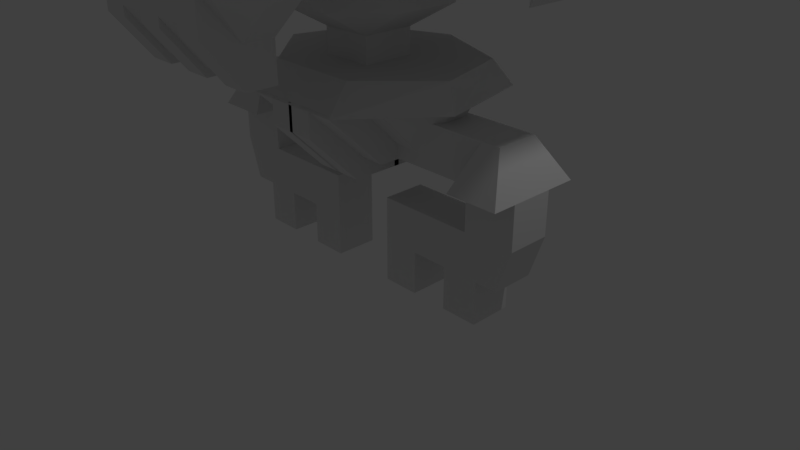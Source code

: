 # Source: Grim.blend  (saved by Blender 2.78.0; exported with 4.5.12 LTS)
import bpy
from mathutils import Matrix  # noqa: F401  (used for matrix-valued properties, if any)

bpy.ops.wm.read_factory_settings(use_empty=True)
scene = bpy.context.scene
scene.name = 'Scene'

# ---- collections
col_collection_1 = bpy.data.collections.new('Collection 1'); scene.collection.children.link(col_collection_1)

# ---- materials (node trees are filled in below, after node groups)
mat_material = bpy.data.materials.new('Material')
mat_material.alpha_threshold = 0.0
mat_material.use_transparent_shadow = False
mat_material.roughness = 0.5
mat_material.line_color = (0.0, 0.0, 0.0, 1.0)

# ---- material node trees

# ---- world
world_world = bpy.data.worlds.new('World'); scene.world = world_world
world_world.color = (0.05088, 0.05088, 0.05088)
world_world.use_sun_shadow = False
world_world.sun_shadow_jitter_overblur = 0.0
world_world.cycles.sampling_method = 'MANUAL'

# ---- cameras
cam_camera = bpy.data.cameras.new('Camera')
cam_camera.clip_end = 100.0
cam_camera.lens = 35.0
cam_camera.sensor_width = 32.0
cam_camera.sensor_height = 18.0
cam_camera.ortho_scale = 7.314
cam_camera.dof.focus_distance = 0.0
cam_camera.dof.aperture_fstop = 128.0

# ---- lights
light_lamp = bpy.data.lights.new('Lamp', 'POINT')
light_lamp.transmission_factor = 0.0
light_lamp.cutoff_distance = 30.0
light_lamp.energy = 100.0
light_lamp.shadow_buffer_clip_start = 1.001
light_lamp.shadow_soft_size = 0.1
light_lamp.shadow_maximum_resolution = 0.006
light_lamp.use_absolute_resolution = True

# ---- meshes
me_cube_006 = bpy.data.meshes.new('Cube.006')
me_cube_006.from_pydata([(-2.442, 5.951, 2.074), (2.441, 5.951, 2.074), (2.441, 3.587, 2.074), (-2.442, 3.587, 2.074), (-2.442, 5.951, 5.35), (-1.957, 5.951, 5.787), (1.955, 5.951, 5.787), (2.441, 5.951, 5.35), (2.441, 3.587, 5.35), (1.955, 3.587, 5.787), (-1.957, 3.587, 5.787), (-2.442, 3.587, 5.35)], [], [(3, 2, 8, 9, 10, 11), (0, 3, 11, 4), (2, 1, 7, 8), (5, 10, 9, 6), (6, 9, 8, 7), (10, 5, 4, 11), (1, 0, 4, 5, 6, 7)])
me_cube_006.materials.append(mat_material)
me_cube_006.use_remesh_preserve_volume = False
me_cube_006.use_remesh_preserve_attributes = False
me_cube_006.use_mirror_vertex_groups = False
me_cube_006.update()
me_cube_005 = bpy.data.meshes.new('Cube.005')
me_cube_005.from_pydata([(-2.154, -0.9268, -0.7482), (-2.154, -0.9268, 0.7482), (-2.154, 0.9268, -0.7482), (-2.154, 0.9268, 0.7482), (-1.492, -0.9268, -0.1763), (-1.492, -0.9268, 0.1763), (-1.492, 0.9268, -0.1763), (-1.492, 0.9268, 0.1763), (-1.823, 0.9268, -0.4623), (-1.823, 0.9268, 0.4623), (-1.823, -1.205, -0.4623), (-1.823, -1.205, 0.4623), (-1.823, 1.315, -0.1763), (-1.823, 1.315, 0.1763), (-2.154, 1.315, -0.4623), (-2.154, 1.315, 0.4623), (-2.154, 2.151, -0.4623), (-2.154, 2.151, 0.4623), (-1.823, 2.151, 0.1763), (-1.823, 2.151, -0.1763), (-1.492, -0.9268, -0.1763), (-1.492, -0.9268, -0.1763), (-1.492, -0.9268, -0.1763), (-1.492, -0.9268, -0.1763), (-1.657, -0.8826, 0.1311), (-1.657, -1.321, 0.1311), (-1.607, -0.8826, 0.1211), (-1.607, -1.321, 0.1211), (-1.565, -0.8826, 0.09269), (-1.565, -1.321, 0.09269), (-1.536, -0.8826, 0.05016), (-1.536, -1.321, 0.05016), (-1.526, -0.8826, -1.072e-07), (-1.526, -1.321, -1.15e-07), (-1.536, -0.8826, -0.05016), (-1.536, -1.321, -0.05016), (-1.565, -0.8826, -0.09269), (-1.565, -1.321, -0.09269), (-1.607, -0.8826, -0.1211), (-1.607, -1.321, -0.1211), (-1.657, -0.8826, -0.1311), (-1.657, -1.321, -0.1311), (-1.707, -0.8826, -0.1211), (-1.707, -1.321, -0.1211), (-1.75, -0.8826, -0.09269), (-1.75, -1.321, -0.09269), (-1.778, -0.8826, -0.05016), (-1.778, -1.321, -0.05016), (-1.788, -0.8826, -1.072e-07), (-1.788, -1.321, -1.15e-07), (-1.778, -0.8826, 0.05016), (-1.778, -1.321, 0.05016), (-1.75, -0.8826, 0.09269), (-1.75, -1.321, 0.09269), (-1.707, -0.8826, 0.1211), (-1.707, -1.321, 0.1211)], [], [(0, 1, 3, 2), (8, 9, 7, 6), (6, 7, 5, 4), (10, 11, 1, 0), (8, 6, 4, 10), (9, 3, 1, 11), (7, 9, 11, 5), (2, 8, 10, 0), (4, 5, 11, 10), (2, 3, 9, 8), (14, 12, 13, 15), (16, 17, 18, 19), (13, 12, 19, 18), (12, 14, 16, 19), (15, 13, 18, 17), (3, 9, 7, 13, 15), (13, 7, 6, 12), (6, 8, 2, 14, 12), (15, 3, 2, 14), (15, 17, 16, 14), (20, 21, 23, 22), (24, 25, 27, 26), (26, 27, 29, 28), (28, 29, 31, 30), (30, 31, 33, 32), (32, 33, 35, 34), (34, 35, 37, 36), (36, 37, 39, 38), (38, 39, 41, 40), (40, 41, 43, 42), (42, 43, 45, 44), (44, 45, 47, 46), (46, 47, 49, 48), (48, 49, 51, 50), (50, 51, 53, 52), (27, 25, 55, 53, 51, 49, 47, 45, 43, 41, 39, 37, 35, 33, 31, 29), (52, 53, 55, 54), (54, 55, 25, 24), (24, 26, 28, 30, 32, 34, 36, 38, 40, 42, 44, 46, 48, 50, 52, 54)])
me_cube_005.use_remesh_preserve_volume = False
me_cube_005.use_remesh_preserve_attributes = False
me_cube_005.use_mirror_vertex_groups = False
me_cube_005.update()
me_circle_004 = bpy.data.meshes.new('Circle.004')
me_circle_004.from_pydata([(0.002058, 0.7738, 0.5149), (0.1012, 0.7328, 0.5149), (0.002058, 0.8082, -0.4908), (0.002058, 0.8082, 0.2903), (0.1255, 0.7571, -0.4908), (0.1255, 0.7571, 0.2903), (0.1766, 0.6337, -0.4908), (0.1766, 0.6337, 0.2903), (0.1255, 0.5103, -0.4908), (0.1255, 0.5103, 0.2903), (0.002058, 0.4592, -0.4908), (0.002058, 0.4592, 0.2903), (-0.1213, 0.5103, -0.4908), (-0.1213, 0.5103, 0.2903), (-0.1725, 0.6337, -0.4908), (-0.1725, 0.6337, 0.2903), (-0.1213, 0.7571, -0.4908), (-0.1213, 0.7571, 0.2903), (0.1422, 0.6337, 0.5149), (0.1012, 0.5345, 0.5149), (0.002058, 0.4935, 0.5149), (-0.09706, 0.5345, 0.5149), (-0.1381, 0.6337, 0.5149), (-0.09706, 0.7328, 0.5149), (0.002058, 0.7284, 0.6006), (-0.06495, 0.7007, 0.6006), (-0.0927, 0.6337, 0.6006), (-0.06495, 0.5667, 0.6006), (0.002058, 0.5389, 0.6006), (0.06907, 0.5667, 0.6006), (0.09682, 0.6337, 0.6006), (0.06907, 0.7007, 0.6006)], [], [(23, 22, 26, 25), (3, 17, 23, 0), (2, 3, 5, 4), (21, 20, 28, 27), (11, 9, 19, 20), (4, 5, 7, 6), (22, 21, 27, 26), (17, 15, 22, 23), (6, 7, 9, 8), (0, 23, 25, 24), (9, 7, 18, 19), (8, 9, 11, 10), (19, 18, 30, 29), (5, 3, 0, 1), (10, 11, 13, 12), (31, 24, 25, 26, 27, 28, 29, 30), (15, 13, 21, 22), (12, 13, 15, 14), (7, 5, 1, 18), (20, 19, 29, 28), (14, 15, 17, 16), (18, 1, 31, 30), (13, 11, 20, 21), (16, 17, 3, 2), (2, 4, 6, 8, 10, 12, 14, 16), (1, 0, 24, 31)])
me_circle_004.use_remesh_preserve_volume = False
me_circle_004.use_remesh_preserve_attributes = False
me_circle_004.use_mirror_vertex_groups = False
me_circle_004.update()
me_circle_001 = bpy.data.meshes.new('Circle.001')
me_circle_001.from_pydata([(-0.6475, -0.6922, 1.735), (-1.083, -0.6922, 1.3), (-0.237, -0.6922, 1.735), (-0.3822, -0.6922, 1.3), (-1.083, -0.2366, 1.3), (-0.6475, -0.2366, 1.735), (-0.3822, -0.2366, 1.3), (-0.237, -0.2366, 1.735), (-1.045, 1.649, -0.1038), (-1.137, 1.653, 0.9405), (-1.523, 1.649, 0.8092), (-0.8638, 1.649, -0.008902), (-0.6529, 1.653, 0.3439), (-0.7842, 1.649, 0.7296), (-1.436, 1.649, 0.8647), (-1.658, 1.649, 0.1573), (-1.35, 1.649, -0.1), (-0.7287, 1.649, 0.643), (-1.24, 1.653, 0.9403), (-1.529, 1.649, -0.001948), (-1.147, 1.653, -0.14), (-0.7911, 1.649, 0.0639), (-1.341, 1.826, 0.9041), (-1.654, 1.826, 0.652), (-1.045, 1.826, -0.1038), (-0.6892, 1.826, 0.548), (-1.137, 1.822, 0.9403), (-1.523, 1.826, 0.8092), (-1.602, 1.826, 0.07072), (-0.8638, 1.826, -0.008902), (-1.036, 1.826, 0.9003), (-1.436, 1.826, 0.8647), (-1.658, 1.826, 0.1573), (-1.35, 1.826, -0.1), (-0.9504, 1.826, -0.06439), (-1.24, 1.822, 0.9401), (-1.595, 1.826, 0.7364), (-1.147, 1.822, -0.1398), (-0.6533, 1.822, 0.4467), (-1.036, 1.649, 0.9003), (-0.9414, 1.649, 0.8611), (-1.341, 1.649, 0.9041), (-1.693, 1.649, 0.5569), (-1.654, 1.649, 0.652), (-1.697, 1.649, 0.2523), (-1.445, 1.649, -0.06074), (-0.9504, 1.649, -0.06439), (-0.693, 1.649, 0.2434), (-0.7323, 1.649, 0.1483), (-0.6892, 1.649, 0.548), (-1.595, 1.649, 0.7364), (-1.733, 1.653, 0.3536), (-1.734, 1.653, 0.4564), (-1.602, 1.649, 0.07072), (-1.25, 1.653, -0.1402), (-0.6531, 1.653, 0.4467), (-0.857, 1.649, 0.8023), (-0.9414, 1.826, 0.8611), (-1.693, 1.826, 0.5569), (-1.697, 1.826, 0.2523), (-1.445, 1.826, -0.06074), (-0.693, 1.826, 0.2434), (-0.7323, 1.826, 0.1483), (-0.7287, 1.826, 0.643), (-1.733, 1.822, 0.3536), (-1.733, 1.822, 0.4564), (-1.529, 1.826, -0.001948), (-1.25, 1.822, -0.14), (-0.7911, 1.826, 0.0639), (-0.6531, 1.822, 0.3439), (-0.857, 1.826, 0.8023), (-0.7842, 1.826, 0.7296), (-1.057, 1.649, 0.8345), (-0.9746, 1.649, 0.8003), (-1.404, 1.649, 0.8035), (-1.322, 1.649, 0.8377), (-1.628, 1.649, 0.5363), (-1.593, 1.649, 0.6188), (-1.597, 1.649, 0.1893), (-1.631, 1.649, 0.2718), (-1.329, 1.649, -0.03417), (-1.412, 1.649, 4.017e-05), (-0.9824, 1.649, -0.003222), (-1.065, 1.649, -0.03737), (-0.7589, 1.649, 0.264), (-0.7931, 1.649, 0.1815), (-0.7898, 1.649, 0.611), (-0.7557, 1.649, 0.5285), (-1.234, 1.653, 0.8357), (-1.144, 1.653, 0.8357), (-1.542, 1.649, 0.6921), (-1.479, 1.649, 0.7553), (-1.629, 1.653, 0.3597), (-1.629, 1.653, 0.449), (-1.485, 1.649, 0.05099), (-1.548, 1.649, 0.1142), (-1.153, 1.653, -0.03535), (-1.242, 1.653, -0.03539), (-0.8441, 1.649, 0.1082), (-0.9072, 1.649, 0.04504), (-0.7577, 1.653, 0.4406), (-0.7577, 1.653, 0.3513), (-0.9012, 1.649, 0.7493), (-0.8381, 1.649, 0.6861), (-1.053, 1.824, 0.8479), (-0.9678, 1.824, 0.8127), (-1.411, 1.824, 0.816), (-1.326, 1.824, 0.8512), (-1.641, 1.824, 0.5405), (-1.606, 1.824, 0.6256), (-1.609, 1.824, 0.1828), (-1.644, 1.824, 0.2679), (-1.334, 1.824, -0.04762), (-1.419, 1.824, -0.01235), (-0.9758, 1.824, -0.01572), (-1.061, 1.824, -0.05092), (-0.7454, 1.824, 0.2598), (-0.7807, 1.824, 0.1747), (-0.7774, 1.824, 0.6175), (-0.7421, 1.824, 0.5325), (-1.235, 1.822, 0.8509), (-1.143, 1.822, 0.851), (-1.553, 1.824, 0.7012), (-1.488, 1.824, 0.7663), (-1.644, 1.822, 0.3585), (-1.644, 1.822, 0.4505), (-1.494, 1.824, 0.04018), (-1.559, 1.824, 0.1053), (-1.152, 1.822, -0.05059), (-1.244, 1.822, -0.05064), (-0.8332, 1.824, 0.09913), (-0.8984, 1.824, 0.03404), (-0.7425, 1.822, 0.4418), (-0.7424, 1.822, 0.3498), (-0.8922, 1.824, 0.7601), (-0.8271, 1.824, 0.695), (-1.862, 1.167, -0.1929), (-1.784, 1.167, -0.2715), (-1.784, 1.167, 1.043), (-1.862, 1.167, 0.9644), (-0.6264, 1.167, -0.2715), (-0.5477, 1.167, -0.1929), (-0.5477, 1.167, 0.9644), (-0.6264, 1.167, 1.043), (-1.773, 1.679, -0.2456), (-1.784, 1.654, -0.2715), (-1.836, 1.679, -0.1821), (-1.862, 1.654, -0.1929), (-1.836, 1.679, 0.9537), (-1.862, 1.654, 0.9644), (-1.773, 1.679, 1.017), (-1.784, 1.654, 1.043), (-0.5737, 1.679, -0.1821), (-0.5477, 1.654, -0.1929), (-0.6371, 1.679, -0.2456), (-0.6264, 1.654, -0.2715), (-0.6371, 1.679, 1.017), (-0.6264, 1.654, 1.043), (-0.5737, 1.679, 0.9537), (-0.5477, 1.654, 0.9644), (-0.2377, 1.096, 0.2159), (-0.1641, 1.066, 0.2159), (-0.2377, 1.137, -0.758), (-0.2377, 1.137, -0.01655), (-0.1356, 1.094, -0.758), (-0.1356, 1.094, -0.01655), (-0.09334, 0.9924, -0.758), (-0.09334, 0.9924, -0.01655), (-0.1356, 0.8903, -0.758), (-0.1356, 0.8903, -0.01655), (-0.2377, 0.848, -0.758), (-0.2377, 0.848, -0.01655), (-0.3397, 0.8903, -0.758), (-0.3397, 0.8903, -0.01655), (-0.382, 0.9924, -0.758), (-0.382, 0.9924, -0.01655), (-0.3397, 1.094, -0.758), (-0.3397, 1.094, -0.01655), (-0.1337, 0.9924, 0.2159), (-0.1641, 0.9188, 0.2159), (-0.2377, 0.8884, 0.2159), (-0.3112, 0.9188, 0.2159), (-0.3417, 0.9924, 0.2159), (-0.3112, 1.066, 0.2159), (-0.2377, 1.079, 0.4353), (-0.2991, 1.054, 0.4353), (-0.3246, 0.9924, 0.4353), (-0.2991, 0.9309, 0.4353), (-0.2377, 0.9054, 0.4353), (-0.1762, 0.9309, 0.4353), (-0.1507, 0.9924, 0.4353), (-0.1762, 1.054, 0.4353), (-1.528, 1.205, -0.4052), (-1.528, 1.205, 1.128), (-0.8232, 1.205, -0.4052), (-0.8232, 1.205, 1.128), (-0.467, 0.873, -0.4052), (-0.467, 0.873, 1.128), (-0.467, -0.5322, -0.4052), (-0.467, -0.5322, 1.128), (-0.8232, -0.8918, -0.4052), (-0.8232, -0.8918, 1.128), (-1.528, -0.8918, -0.4052), (-1.528, -0.8918, 1.128), (-1.884, -0.5322, -0.4052), (-1.884, -0.5322, 1.128), (-1.884, 0.873, -0.4052), (-1.884, 0.873, 1.128), (-0.8985, 0.9101, 1.306), (-1.452, 0.9101, 1.306), (-0.4839, 0.6491, 1.306), (-0.4839, -0.4557, 1.306), (-0.8985, -0.7384, 1.306), (-1.452, -0.7384, 1.306), (-1.867, -0.4557, 1.306), (-1.867, 0.6491, 1.306), (-1.542, 1.405, 1.132), (-1.542, 1.379, 1.196), (-0.8709, 1.44, 1.132), (-1.438, 1.44, 1.132), (-0.8709, 1.403, 1.22), (-1.438, 1.403, 1.22), (-0.8709, 1.315, 1.257), (-1.438, 1.315, 1.257), (-0.8709, 1.227, 1.22), (-1.438, 1.227, 1.22), (-0.8709, 1.19, 1.132), (-1.438, 1.19, 1.132), (-0.8709, 1.227, 1.043), (-1.438, 1.227, 1.043), (-0.8709, 1.315, 1.007), (-1.438, 1.315, 1.007), (-0.8709, 1.403, 1.043), (-1.438, 1.403, 1.043), (-1.542, 1.315, 1.222), (-1.542, 1.251, 1.196), (-1.542, 1.225, 1.132), (-1.542, 1.251, 1.068), (-1.542, 1.315, 1.042), (-1.542, 1.379, 1.068), (-0.7988, 1.39, 1.132), (-0.7988, 1.368, 1.185), (-0.7988, 1.315, 1.207), (-0.7988, 1.262, 1.185), (-0.7988, 1.24, 1.132), (-0.7988, 1.262, 1.079), (-0.7988, 1.315, 1.057), (-0.7988, 1.368, 1.079)], [], [(0, 1, 3, 2), (5, 7, 6, 4), (0, 2, 7, 5), (1, 0, 5, 4), (2, 3, 6, 7), (3, 1, 4, 6), (140, 141, 142, 143, 138, 139, 136, 137), (157, 143, 142, 159), (140, 155, 153, 141), (138, 151, 149, 139), (145, 137, 136, 147), (13, 17, 63, 71), (51, 52, 65, 64), (41, 18, 35, 22), (19, 53, 28, 66), (43, 50, 36, 23), (20, 54, 67, 37), (44, 51, 64, 59), (21, 11, 29, 68), (39, 40, 57, 30), (45, 19, 66, 60), (55, 12, 69, 38), (14, 41, 22, 31), (8, 20, 37, 24), (56, 13, 71, 70), (42, 43, 23, 58), (48, 21, 68, 62), (9, 39, 30, 26), (15, 44, 59, 32), (49, 55, 38, 25), (10, 14, 31, 27), (16, 45, 60, 33), (40, 56, 70, 57), (52, 42, 58, 65), (46, 8, 24, 34), (53, 15, 32, 28), (47, 48, 62, 61), (54, 16, 33, 67), (17, 49, 25, 63), (11, 46, 34, 29), (18, 9, 26, 35), (12, 47, 61, 69), (50, 10, 27, 36), (60, 113, 112, 33), (38, 132, 119, 25), (50, 90, 91, 10), (59, 111, 110, 32), (68, 130, 117, 62), (18, 88, 89, 9), (23, 109, 108, 58), (37, 128, 115, 24), (17, 86, 87, 49), (22, 107, 106, 31), (66, 126, 113, 60), (47, 84, 85, 48), (57, 105, 104, 30), (64, 124, 111, 59), (46, 82, 83, 8), (40, 73, 102, 56), (36, 122, 109, 23), (16, 80, 81, 45), (49, 87, 100, 55), (35, 120, 107, 22), (15, 78, 79, 44), (48, 85, 98, 21), (63, 118, 135, 71), (42, 76, 77, 43), (8, 83, 96, 20), (61, 116, 133, 69), (14, 74, 75, 41), (45, 81, 94, 19), (34, 114, 131, 29), (39, 72, 73, 40), (44, 79, 92, 51), (33, 112, 129, 67), (103, 135, 118, 86), (92, 124, 125, 93), (75, 107, 120, 88), (94, 126, 127, 95), (77, 109, 122, 90), (96, 128, 129, 97), (79, 111, 124, 92), (98, 130, 131, 99), (72, 104, 105, 73), (81, 113, 126, 94), (100, 132, 133, 101), (74, 106, 107, 75), (83, 115, 128, 96), (102, 134, 135, 103), (76, 108, 109, 77), (85, 117, 130, 98), (89, 121, 104, 72), (78, 110, 111, 79), (87, 119, 132, 100), (91, 123, 106, 74), (80, 112, 113, 81), (73, 105, 134, 102), (93, 125, 108, 76), (82, 114, 115, 83), (95, 127, 110, 78), (84, 116, 117, 85), (97, 129, 112, 80), (86, 118, 119, 87), (99, 131, 114, 82), (88, 120, 121, 89), (101, 133, 116, 84), (90, 122, 123, 91), (51, 92, 93, 52), (70, 134, 105, 57), (24, 115, 114, 34), (19, 94, 95, 53), (62, 117, 116, 61), (20, 96, 97, 54), (25, 119, 118, 63), (21, 98, 99, 11), (26, 121, 120, 35), (55, 100, 101, 12), (27, 123, 122, 36), (56, 102, 103, 13), (65, 125, 124, 64), (9, 89, 72, 39), (28, 127, 126, 66), (10, 91, 74, 14), (67, 129, 128, 37), (52, 93, 76, 42), (29, 131, 130, 68), (53, 95, 78, 15), (69, 133, 132, 38), (54, 97, 80, 16), (71, 135, 134, 70), (11, 99, 82, 46), (30, 104, 121, 26), (12, 101, 84, 47), (31, 106, 123, 27), (13, 103, 86, 17), (58, 108, 125, 65), (41, 75, 88, 18), (32, 110, 127, 28), (43, 77, 90, 50), (145, 155, 140, 137), (157, 151, 138, 143), (153, 159, 142, 141), (136, 139, 149, 147), (146, 144, 145, 147), (150, 148, 149, 151), (154, 152, 153, 155), (158, 156, 157, 159), (144, 154, 155, 145), (148, 146, 147, 149), (156, 150, 151, 157), (159, 153, 152, 158), (144, 146, 148, 150, 156, 158, 152, 154), (183, 182, 186, 185), (163, 177, 183, 160), (162, 163, 165, 164), (181, 180, 188, 187), (171, 169, 179, 180), (164, 165, 167, 166), (182, 181, 187, 186), (177, 175, 182, 183), (166, 167, 169, 168), (160, 183, 185, 184), (169, 167, 178, 179), (168, 169, 171, 170), (179, 178, 190, 189), (165, 163, 160, 161), (170, 171, 173, 172), (191, 184, 185, 186, 187, 188, 189, 190), (175, 173, 181, 182), (172, 173, 175, 174), (167, 165, 161, 178), (180, 179, 189, 188), (174, 175, 177, 176), (178, 161, 191, 190), (173, 171, 180, 181), (176, 177, 163, 162), (162, 164, 166, 168, 170, 172, 174, 176), (161, 160, 184, 191), (192, 193, 195, 194), (194, 195, 197, 196), (196, 197, 199, 198), (198, 199, 201, 200), (200, 201, 203, 202), (202, 203, 205, 204), (193, 207, 215, 209), (204, 205, 207, 206), (206, 207, 193, 192), (192, 194, 196, 198, 200, 202, 204, 206), (208, 209, 215, 214, 213, 212, 211, 210), (195, 193, 209, 208), (199, 197, 210, 211), (205, 203, 213, 214), (201, 199, 211, 212), (207, 205, 214, 215), (197, 195, 208, 210), (203, 201, 212, 213), (219, 233, 239, 216), (218, 219, 221, 220), (227, 225, 235, 236), (220, 221, 223, 222), (233, 231, 238, 239), (222, 223, 225, 224), (225, 223, 234, 235), (224, 225, 227, 226), (221, 219, 216, 217), (226, 227, 229, 228), (231, 229, 237, 238), (228, 229, 231, 230), (223, 221, 217, 234), (230, 231, 233, 232), (216, 239, 238, 237, 236, 235, 234, 217), (229, 227, 236, 237), (232, 233, 219, 218), (232, 218, 240, 247), (240, 241, 242, 243, 244, 245, 246, 247), (222, 224, 243, 242), (230, 232, 247, 246), (224, 226, 244, 243), (226, 228, 245, 244), (218, 220, 241, 240), (220, 222, 242, 241), (228, 230, 246, 245)])
me_circle_001.materials.append(mat_material)
me_circle_001.use_remesh_preserve_volume = False
me_circle_001.use_remesh_preserve_attributes = False
me_circle_001.use_mirror_vertex_groups = False
me_circle_001.update()
me_cube_003 = bpy.data.meshes.new('Cube.003')
me_cube_003.from_pydata([(-1.223, 5.771, -5.153), (-1.223, 3.575, -5.153), (0.9733, 3.575, -5.153), (0.9733, 5.771, -5.153), (1.821, -1.305, 5.856), (-2.081, -1.305, 5.856), (-4.839, -1.305, 3.097), (-4.839, -1.452, -0.8047), (-2.851, -1.452, -2.666), (2.591, -1.452, -2.666), (4.58, -1.452, -0.8047), (4.58, -1.305, 3.097), (1.821, 1.543, 5.856), (-2.081, 1.543, 5.856), (-4.839, 2.347, 3.097), (-4.839, 2.347, -0.8047), (4.58, 2.347, -0.8047), (4.58, 2.347, 3.097), (-2.081, 3.574, 5.856), (1.821, 3.574, 5.856), (-4.839, 3.574, 3.097), (4.58, 3.574, 3.097), (-3.46, -1.305, 4.476), (3.2, -1.305, 4.476), (-3.46, 1.543, 4.476), (3.2, 1.543, 4.476), (-3.46, 3.574, 4.476), (3.2, 3.574, 4.476), (-4.839, -2.639, -0.8047), (-4.839, -2.639, 3.097), (-2.851, -2.639, -2.666), (2.591, -2.639, -2.666), (4.58, -2.639, -0.8047), (4.58, -2.639, 3.097), (3.2, -2.639, 4.476), (-3.46, -2.639, 4.476), (-2.05, -1.305, 5.856), (1.79, -1.305, 5.856), (-0.7801, 1.543, 5.856), (0.5205, 1.543, 5.856), (1.44, 2.347, 3.097), (-1.7, 2.347, 3.097), (-0.7801, 3.574, 5.856), (0.5205, 3.574, 5.856), (1.44, 3.574, 3.097), (-1.7, 3.574, 3.097), (-2.137, -1.305, 4.476), (1.877, -1.305, 4.476), (0.9803, 3.574, 4.476), (-1.24, 3.574, 4.476), (-2.137, -2.639, 4.476), (1.877, -2.639, 4.476), (-3.38, -4.066, -0.8047), (-3.38, -4.066, 3.097), (-2.851, -4.066, -0.8599), (2.591, -4.066, -0.8599), (3.184, -4.066, -0.8047), (3.184, -4.066, 3.097), (2.591, -1.452, -3.808), (-2.851, -1.452, -3.808), (2.591, -2.639, -3.808), (-2.851, -2.639, -3.808), (2.591, -4.066, -2.002), (-2.851, -4.066, -2.002), (1.503, -1.452, -2.666), (0.4144, -1.452, -2.666), (-0.6741, -1.452, -2.666), (-1.763, -1.452, -2.666), (2.696, -1.452, -0.8047), (0.8121, -1.452, -0.8047), (-1.072, -1.452, -0.8047), (-2.956, -1.452, -0.8047), (1.503, -4.066, -0.8599), (0.4144, -4.066, -0.8599), (-0.6741, -4.066, -0.8599), (-1.763, -4.066, -0.8599), (2.696, 2.347, -0.8047), (0.8121, 2.347, -0.8047), (-1.072, 2.347, -0.8047), (-2.956, 2.347, -0.8047), (1.503, -1.452, -3.808), (0.4144, -1.452, -3.808), (-0.6741, -1.452, -3.808), (-1.763, -1.452, -3.808), (1.503, -2.639, -3.808), (0.4144, -2.639, -3.808), (-0.6741, -2.639, -3.808), (-1.763, -2.639, -3.808), (1.503, -4.066, -2.002), (0.4144, -4.066, -2.002), (-0.6741, -4.066, -2.002), (-1.763, -4.066, -2.002), (-1.763, -4.066, -1.222), (-2.851, -4.066, -1.222), (-1.763, -1.452, -4.171), (-2.851, -1.452, -4.171), (-1.763, -2.639, -4.171), (-2.851, -2.639, -4.171), (2.591, -2.639, -4.171), (2.591, -1.452, -4.171), (-1.763, -4.066, -2.364), (-2.851, -4.066, -2.364), (2.591, -4.066, -2.364), (2.591, -4.066, -1.222), (1.503, -4.066, -1.222), (0.4144, -4.066, -1.222), (-0.6741, -4.066, -1.222), (1.503, -1.452, -4.171), (0.4144, -1.452, -4.171), (-0.6741, -1.452, -4.171), (1.503, -2.639, -4.171), (0.4144, -2.639, -4.171), (-0.6741, -2.639, -4.171), (1.503, -4.066, -2.364), (0.4144, -4.066, -2.364), (-0.6741, -4.066, -2.364), (1.188, 7.842, -2.64), (3.044, 5.986, -2.64), (3.044, 3.36, -2.64), (1.188, 1.504, -2.64), (-1.438, 1.504, -2.64), (-3.294, 3.36, -2.64), (-3.294, 5.986, -2.64), (-1.438, 7.842, -2.64), (0.9733, 5.771, -3.811), (0.9733, 3.575, -3.811), (-1.223, 3.575, -3.811), (-1.223, 5.771, -3.811), (-1.438, 7.842, -0.6782), (1.188, 7.842, -0.6782), (3.044, 5.986, -0.6782), (3.044, 3.36, -0.6782), (1.188, 1.504, -0.6782), (-1.438, 1.504, -0.6782), (-3.294, 3.36, -0.6782), (-3.294, 5.986, -0.6782), (-1.438, 7.842, 1.339), (1.188, 7.842, 1.339), (3.044, 5.986, 1.339), (3.044, 3.36, 1.339), (1.188, 1.504, 1.339), (-1.438, 1.504, 1.339), (-3.294, 3.36, 1.339), (-3.294, 5.986, 1.339), (-1.499, 6.047, 2.567), (1.249, 6.047, 2.567), (1.249, 3.299, 2.567), (-1.499, 3.299, 2.567), (1.188, 0.4586, -1.945), (-1.438, 0.4586, -1.945), (1.188, 0.4586, 0.01728), (-1.438, 0.4586, 0.01728), (-0.8787, 8.832, 2.568), (0.631, 8.832, 2.568), (-0.8787, 6.055, 5.75), (0.631, 6.055, 5.75), (-0.8787, 7.931, 2.366), (0.631, 7.931, 2.366), (-0.8787, 5.154, 5.75), (0.631, 5.154, 5.75), (-0.05429, 8.832, 1.803), (1.455, 8.832, 1.803), (-0.05429, 6.055, 4.984), (1.455, 6.055, 4.984), (-0.05429, 7.931, 1.6), (1.455, 7.931, 1.6), (-0.05429, 5.154, 4.984), (1.455, 5.154, 4.984), (-1.726, 8.832, 1.803), (-0.2162, 8.832, 1.803), (-1.726, 6.055, 4.984), (-0.2162, 6.055, 4.984), (-1.726, 7.931, 1.6), (-0.2162, 7.931, 1.6), (-1.726, 5.154, 4.984), (-0.2162, 5.154, 4.984)], [], [(0, 3, 2, 1), (125, 126, 1, 2), (126, 127, 0, 1), (124, 125, 2, 3), (23, 25, 12, 4), (68, 76, 16, 10), (22, 24, 14, 6), (10, 16, 17, 11), (64, 68, 10, 9), (6, 14, 15, 7), (36, 38, 13, 5), (24, 13, 18, 26), (48, 27, 21, 44), (39, 12, 19, 43), (25, 17, 21, 27), (41, 14, 20, 45), (11, 23, 34, 33), (37, 47, 23, 4), (12, 25, 27, 19), (43, 19, 27, 48), (14, 24, 26, 20), (5, 13, 24, 22), (11, 17, 25, 23), (33, 29, 53, 57), (9, 10, 32, 31), (7, 8, 30, 28), (46, 22, 35, 50), (10, 11, 33, 32), (54, 30, 61, 63), (6, 7, 28, 29), (22, 6, 29, 35), (23, 47, 51, 34), (47, 46, 50, 51), (18, 42, 49, 26), (42, 43, 48, 49), (5, 22, 46, 36), (17, 40, 44, 21), (40, 41, 45, 44), (13, 38, 42, 18), (38, 39, 43, 42), (26, 49, 45, 20), (49, 48, 44, 45), (4, 12, 39, 37), (37, 39, 38, 36), (36, 50, 51, 37), (47, 37, 51), (36, 46, 50), (35, 29, 33, 34, 51, 50), (53, 52, 54, 75, 74, 73, 72, 55, 56, 57), (32, 33, 57, 56), (30, 8, 59, 61), (29, 28, 52, 53), (31, 32, 56, 55), (28, 30, 54, 52), (33, 34, 57), (35, 29, 53), (34, 35, 53, 57), (14, 41, 40, 17, 16, 76, 77, 78, 79, 15), (81, 85, 111, 108), (58, 60, 98, 99), (9, 31, 60, 58), (64, 9, 58, 80), (86, 82, 109, 112), (31, 55, 62, 60), (75, 54, 93, 92), (72, 73, 89, 88), (54, 63, 101, 93), (74, 75, 91, 90), (8, 67, 83, 59), (67, 66, 82, 83), (66, 65, 81, 82), (65, 64, 80, 81), (82, 81, 108, 109), (87, 86, 90, 91), (83, 87, 96, 94), (85, 84, 88, 89), (59, 83, 94, 95), (83, 82, 86, 87), (73, 74, 106, 105), (81, 80, 84, 85), (8, 7, 71, 67), (67, 71, 70, 66), (66, 70, 69, 65), (65, 69, 68, 64), (7, 15, 79, 71), (71, 79, 78, 70), (70, 78, 77, 69), (69, 77, 76, 68), (107, 99, 98, 110), (110, 98, 102, 113), (92, 93, 101, 100), (103, 104, 113, 102), (105, 106, 115, 114), (97, 96, 100, 101), (112, 111, 114, 115), (95, 94, 96, 97), (109, 108, 111, 112), (61, 59, 95, 97), (72, 88, 113, 104), (84, 80, 107, 110), (87, 91, 100, 96), (62, 55, 103, 102), (89, 73, 105, 114), (90, 86, 112, 115), (74, 90, 115, 106), (60, 62, 102, 98), (55, 72, 104, 103), (85, 89, 114, 111), (80, 58, 99, 107), (91, 75, 92, 100), (63, 61, 97, 101), (88, 84, 110, 113), (116, 124, 127, 123), (120, 126, 125, 119), (122, 127, 126, 121), (119, 125, 118), (117, 124, 116), (123, 127, 122), (121, 126, 120), (118, 125, 124, 117), (121, 120, 133, 134), (127, 124, 3, 0), (128, 135, 143, 136), (118, 117, 130, 131), (116, 123, 128, 129), (133, 120, 149, 151), (122, 121, 134, 135), (119, 118, 131, 132), (117, 116, 129, 130), (123, 122, 135, 128), (134, 133, 141, 142), (131, 130, 138, 139), (129, 128, 136, 137), (133, 132, 140, 141), (135, 134, 142, 143), (132, 131, 139, 140), (130, 129, 137, 138), (137, 145, 138), (145, 139, 138), (139, 146, 140), (140, 147, 141), (141, 147, 142), (147, 143, 142), (143, 144, 136), (144, 137, 136), (145, 146, 139), (140, 146, 147), (147, 144, 143), (144, 145, 137), (149, 148, 150, 151), (120, 119, 148, 149), (132, 133, 151, 150), (119, 132, 150, 148), (153, 152, 154, 155), (157, 159, 158, 156), (154, 158, 159, 155), (155, 159, 157, 153), (153, 157, 156, 152), (152, 156, 158, 154), (161, 160, 162, 163), (165, 167, 166, 164), (162, 166, 167, 163), (163, 167, 165, 161), (161, 165, 164, 160), (160, 164, 166, 162), (169, 168, 170, 171), (173, 175, 174, 172), (170, 174, 175, 171), (171, 175, 173, 169), (169, 173, 172, 168), (168, 172, 174, 170)])
me_cube_003.materials.append(mat_material)
me_cube_003.use_remesh_preserve_volume = False
me_cube_003.use_remesh_preserve_attributes = False
me_cube_003.use_mirror_vertex_groups = False
me_cube_003.update()
me_cube_002 = bpy.data.meshes.new('Cube.002')
me_cube_002.from_pydata([(0.1321, 6.835, 7.787), (-4.984, 4.371, 7.787), (-6.247, -1.165, 7.787), (-2.707, -5.604, 7.787), (2.971, -5.604, 7.787), (6.512, -1.165, 7.787), (5.248, 4.371, 7.787), (0.1321, 5.135, 9.263), (-4.513, 3.264, 9.263), (-5.66, -0.9398, 9.263), (-2.445, -4.311, 9.263), (2.71, -4.311, 9.263), (5.924, -0.9398, 9.263), (4.777, 3.264, 9.263)], [], [(5, 6, 13, 12), (3, 4, 11, 10), (1, 2, 9, 8), (6, 0, 7, 13), (4, 5, 12, 11), (2, 3, 10, 9), (0, 1, 8, 7), (8, 9, 10, 11, 12, 13, 7), (1, 0, 6, 5, 4, 3, 2)])
me_cube_002.materials.append(mat_material)
me_cube_002.use_remesh_preserve_volume = False
me_cube_002.use_remesh_preserve_attributes = False
me_cube_002.use_mirror_vertex_groups = False
me_cube_002.update()
me_cube_001 = bpy.data.meshes.new('Cube.001')
me_cube_001.from_pydata([(-0.1076, -5.537, 6.44), (1.397, -5.537, 6.44), (-0.1076, -5.537, 7.919), (1.397, -5.537, 7.919), (1.397, -2.727, 3.58), (-0.1076, -2.727, 3.58), (1.397, -2.377, 8.015), (-0.1076, -2.377, 8.015), (1.397, 0.147, 3.58), (-0.1076, 0.1471, 3.58), (1.397, 0.147, 8.015), (-0.1076, 0.1471, 8.015), (0.8331, -5.606, 7.879), (2.742, -5.606, 7.879), (0.8331, -5.522, 7.941), (2.742, -5.522, 7.941), (2.742, -2.246, 4.654), (0.8331, -2.246, 4.654), (2.742, -1.896, 8.084), (0.8331, -1.896, 8.084), (2.742, 0.6279, 4.654), (0.8331, 0.6279, 4.654), (2.742, 0.6279, 9.189), (0.8331, 0.6279, 9.189), (2.568, -3.657, 7.928), (4.125, -3.657, 7.928), (2.568, -3.589, 7.928), (4.125, -3.589, 7.928), (4.125, -0.9157, 5.169), (2.568, -0.9157, 5.169), (5.971, -0.6296, 7.928), (2.568, -0.6296, 7.928), (4.125, 0.02927, 5.169), (2.568, 0.02927, 5.169), (5.971, 0.02927, 7.928), (2.568, 0.02927, 7.928)], [], [(0, 1, 3, 2), (6, 4, 8, 10), (3, 6, 7, 2), (1, 4, 6, 3), (0, 5, 4, 1), (2, 7, 5, 0), (9, 11, 10, 8), (4, 5, 9, 8), (5, 7, 11, 9), (7, 6, 10, 11), (12, 13, 15, 14), (18, 16, 20, 22), (15, 18, 19, 14), (13, 16, 18, 15), (12, 17, 16, 13), (14, 19, 17, 12), (21, 23, 22, 20), (16, 17, 21, 20), (17, 19, 23, 21), (19, 18, 22, 23), (24, 25, 27, 26), (30, 28, 32, 34), (27, 30, 31, 26), (25, 28, 30, 27), (24, 29, 28, 25), (26, 31, 29, 24), (33, 35, 34, 32), (28, 29, 33, 32), (29, 31, 35, 33), (31, 30, 34, 35)])
me_cube_001.materials.append(mat_material)
me_cube_001.use_remesh_preserve_volume = False
me_cube_001.use_remesh_preserve_attributes = False
me_cube_001.use_mirror_vertex_groups = False
me_cube_001.update()
me_cube = bpy.data.meshes.new('Cube')
me_cube.from_pydata([(3.361, 1.0, 0.04015), (3.361, -1.0, 0.04015), (1.628, -1.0, 0.04015), (1.628, 1.0, 0.04015), (3.361, 1.0, 2.04), (3.361, -1.0, 2.04), (1.628, -1.0, 2.04), (1.628, 1.0, 2.04), (3.361, 1.0, 4.04), (3.361, -1.0, 4.04), (1.628, -1.0, 4.04), (1.628, 1.0, 4.04), (5.094, 1.0, 2.04), (5.094, -1.0, 2.04), (5.094, 1.0, 4.04), (5.094, -1.0, 4.04), (6.827, 1.0, 2.04), (6.827, -1.0, 2.04), (6.145, 1.0, 4.04), (6.145, -1.0, 4.04), (7.893, 1.0, 2.04), (7.893, -1.0, 2.04), (8.561, 1.0, 4.04), (8.561, -1.0, 4.04), (5.094, 1.0, 0.04015), (5.094, -1.0, 0.04015), (6.827, 1.0, 0.04015), (6.827, -1.0, 0.04015), (6.145, 1.0, 6.04), (6.145, -1.0, 6.04), (8.561, 1.0, 6.04), (8.561, -1.0, 6.04), (6.827, 1.0, 8.04), (6.827, -1.0, 8.04), (7.709, 1.0, 8.04), (7.709, -1.0, 8.04), (5.162, 1.0, 6.04), (5.162, -1.0, 6.04), (5.162, 1.0, 8.04), (5.162, -1.0, 8.04), (1.58, 1.0, 6.04), (1.58, -1.0, 6.04), (1.58, 1.0, 8.04), (1.58, -1.0, 8.04), (8.561, -2.105, 6.04), (6.145, -2.105, 6.04), (6.145, 2.374, 6.04), (8.561, 2.374, 6.04)], [], [(0, 1, 2, 3), (6, 5, 9, 10), (0, 4, 5, 1), (1, 5, 6, 2), (2, 6, 7, 3), (4, 0, 3, 7), (8, 11, 10, 9), (8, 9, 15, 14), (7, 6, 10, 11), (4, 7, 11, 8), (12, 14, 18, 16), (5, 4, 12, 13), (4, 8, 14, 12), (9, 5, 13, 15), (19, 17, 21, 23), (14, 15, 19, 18), (15, 13, 17, 19), (16, 17, 27, 26), (21, 20, 22, 23), (17, 16, 20, 21), (16, 18, 22, 20), (22, 18, 28, 30), (25, 24, 26, 27), (17, 13, 25, 27), (12, 16, 26, 24), (13, 12, 24, 25), (33, 29, 45), (19, 23, 31, 29), (23, 22, 30, 31), (18, 19, 29, 28), (32, 33, 35, 34), (29, 33, 39, 37), (34, 30, 47), (31, 30, 34, 35), (38, 36, 40, 42), (28, 29, 37, 36), (32, 28, 36, 38), (33, 32, 38, 39), (40, 41, 43, 42), (39, 38, 42, 43), (37, 39, 43, 41), (36, 37, 41, 40), (45, 44, 35, 33), (47, 46, 32, 34), (29, 31, 44, 45), (28, 32, 46), (30, 28, 46, 47), (31, 35, 44)])
me_cube.materials.append(mat_material)
me_cube.use_remesh_preserve_volume = False
me_cube.use_remesh_preserve_attributes = False
me_cube.use_mirror_vertex_groups = False
me_cube.update()

# ---- objects
ob_cube_005 = bpy.data.objects.new('Cube.005', me_cube_006)
ob_cube_004 = bpy.data.objects.new('Cube.004', me_cube_005)
ob_circle_001 = bpy.data.objects.new('Circle.001', me_circle_004)
ob_circle = bpy.data.objects.new('Circle', me_circle_001)
ob_cube_003 = bpy.data.objects.new('Cube.003', me_cube_003)
ob_cube_002 = bpy.data.objects.new('Cube.002', me_cube_002)
ob_cube_001 = bpy.data.objects.new('Cube.001', me_cube_001)
ob_cube = bpy.data.objects.new('Cube', me_cube)
ob_lamp = bpy.data.objects.new('Lamp', light_lamp)
ob_camera = bpy.data.objects.new('Camera', cam_camera)

# ---- transforms, parenting, visibility, modifiers, constraints
ob_cube_005.location = (0.0, -1.539, 4.144)
ob_cube_005.scale = (0.2984, 0.2984, 0.2984)
ob_cube_005.lock_rotations_4d = False
ob_cube_005.empty_display_type = 'ARROWS'
ob_cube_005.lineart.crease_threshold = 0.0
ob_cube_004.location = (4.573, 0.5648, 4.368)
ob_cube_004.lineart.crease_threshold = 0.0
ob_circle_001.location = (0.009351, 0.2721, 4.17)
ob_circle_001.scale = (1.28, 1.28, 1.28)
ob_circle_001.lineart.crease_threshold = 0.0
ob_circle.location = (0.01066, 0.2338, 4.039)
ob_circle.lineart.crease_threshold = 0.0
_m = ob_circle.modifiers.new('Mirror', 'MIRROR')
ob_cube_003.location = (0.05438, -1.539, 4.144)
ob_cube_003.scale = (0.2984, 0.2984, 0.2984)
ob_cube_003.lock_rotations_4d = False
ob_cube_003.empty_display_type = 'ARROWS'
ob_cube_003.lineart.crease_threshold = 0.0
ob_cube_002.location = (0.0, 0.0, 0.5823)
ob_cube_002.scale = (0.2269, 0.2269, 0.2269)
ob_cube_002.lock_rotations_4d = False
ob_cube_002.empty_display_type = 'ARROWS'
ob_cube_002.lineart.crease_threshold = 0.0
ob_cube_001.location = (0.0, 0.0, 0.5742)
ob_cube_001.scale = (0.2269, 0.2269, 0.2269)
ob_cube_001.lock_rotations_4d = False
ob_cube_001.empty_display_type = 'ARROWS'
ob_cube_001.lineart.crease_threshold = 0.0
_m = ob_cube_001.modifiers.new('Mirror', 'MIRROR')
_m.use_axis = (True, True, False)
ob_cube.location = (0.0, 0.0, 0.0)
ob_cube.scale = (0.2719, 0.2719, 0.2719)
ob_cube.lock_rotations_4d = False
ob_cube.empty_display_type = 'ARROWS'
ob_cube.lineart.crease_threshold = 0.0
_m = ob_cube.modifiers.new('Mirror', 'MIRROR')
ob_lamp.location = (3.873, 1.005, 5.904)
ob_lamp.rotation_euler = (0.6503, 0.05522, 1.866)
ob_lamp.lock_rotations_4d = False
ob_lamp.empty_display_type = 'ARROWS'
ob_lamp.color = (0.0, 0.0, 0.0, 0.0)
ob_lamp.lineart.crease_threshold = 0.0
ob_camera.location = (7.278, -6.508, 5.344)
ob_camera.rotation_euler = (1.109, 0.0, 0.8149)
ob_camera.lock_rotations_4d = False
ob_camera.empty_display_type = 'ARROWS'
ob_camera.color = (0.0, 0.0, 0.0, 0.0)
ob_camera.display_type = 'WIRE'
ob_camera.lineart.crease_threshold = 0.0

# ---- collection membership
col_collection_1.objects.link(ob_cube_005)
col_collection_1.objects.link(ob_cube_004)
col_collection_1.objects.link(ob_circle_001)
col_collection_1.objects.link(ob_circle)
col_collection_1.objects.link(ob_cube_003)
col_collection_1.objects.link(ob_cube_002)
col_collection_1.objects.link(ob_cube_001)
col_collection_1.objects.link(ob_cube)
col_collection_1.objects.link(ob_lamp)
col_collection_1.objects.link(ob_camera)

# ---- scene / render settings (as saved in the file)
scene.camera = ob_camera
scene.frame_start = 1; scene.frame_end = 250; scene.frame_set(1)
scene.render.engine = 'BLENDER_EEVEE_NEXT'
scene.render.resolution_percentage = 50
scene.render.dither_intensity = 0.0
scene.cycles.use_denoising = False
scene.cycles.samples = 128
scene.cycles.sampling_pattern = 'TABULATED_SOBOL'
scene.cycles.light_sampling_threshold = 0.0
scene.cycles.use_adaptive_sampling = False
scene.cycles.use_light_tree = False
scene.cycles.blur_glossy = 0.0
scene.cycles.sample_clamp_indirect = 0.0
scene.view_settings.view_transform = 'Standard'
bpy.context.view_layer.update()
